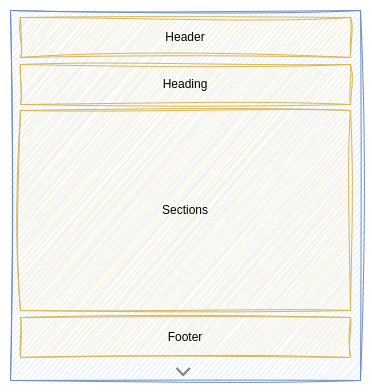

The diagram above was exported from draw.io. Its source (the exported page's mxGraphModel, read from the mxfile embedded in the PNG):
<mxGraphModel dx="1487" dy="969" grid="1" gridSize="10" guides="1" tooltips="1" connect="1" arrows="1" fold="1" page="1" pageScale="1" pageWidth="827" pageHeight="1169" math="0" shadow="0">
  <root>
    <mxCell id="0" />
    <mxCell id="1" parent="0" />
    <mxCell id="2" value="" style="rounded=0;whiteSpace=wrap;html=1;fillColor=#dae8fc;strokeColor=#6c8ebf;sketch=1;curveFitting=1;jiggle=2;" vertex="1" parent="1">
      <mxGeometry x="130" y="140" width="350" height="370" as="geometry" />
    </mxCell>
    <mxCell id="3" value="Header" style="rounded=0;whiteSpace=wrap;html=1;fillColor=#fff2cc;strokeColor=#d6b656;sketch=1;curveFitting=1;jiggle=2;" vertex="1" parent="1">
      <mxGeometry x="140" y="147" width="330" height="40" as="geometry" />
    </mxCell>
    <mxCell id="4" value="Footer" style="rounded=0;whiteSpace=wrap;html=1;fillColor=#fff2cc;strokeColor=#d6b656;sketch=1;curveFitting=1;jiggle=2;" vertex="1" parent="1">
      <mxGeometry x="140" y="447" width="330" height="40" as="geometry" />
    </mxCell>
    <mxCell id="5" value="Sections" style="rounded=0;whiteSpace=wrap;html=1;fillColor=#fff2cc;strokeColor=#d6b656;sketch=1;curveFitting=1;jiggle=2;" vertex="1" parent="1">
      <mxGeometry x="140" y="240" width="330" height="200" as="geometry" />
    </mxCell>
    <mxCell id="6" value="Heading" style="rounded=0;whiteSpace=wrap;html=1;fillColor=#fff2cc;strokeColor=#d6b656;sketch=1;curveFitting=1;jiggle=2;" vertex="1" parent="1">
      <mxGeometry x="140" y="194" width="330" height="40" as="geometry" />
    </mxCell>
    <mxCell id="7" value="" style="html=1;verticalLabelPosition=bottom;labelBackgroundColor=#ffffff;verticalAlign=top;shadow=0;dashed=0;strokeWidth=2;shape=mxgraph.ios7.misc.down;strokeColor=#808080;" vertex="1" parent="1">
      <mxGeometry x="295.99869565217386" y="497.5" width="13.391304347826086" height="7" as="geometry" />
    </mxCell>
  </root>
</mxGraphModel>